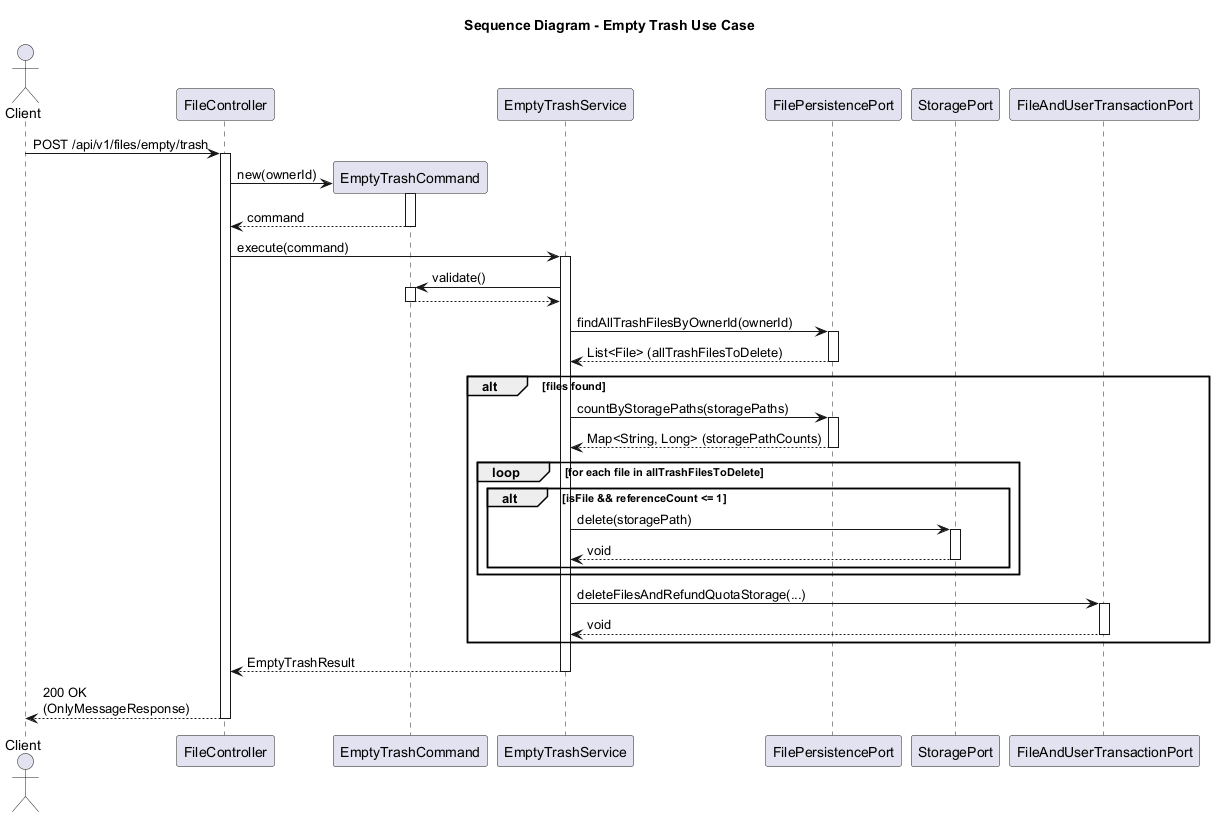

The diagram above was rendered by PlantUML. Its source (embedded in the PNG):
@startuml
title Sequence Diagram - Empty Trash Use Case

actor Client
participant "FileController" as Controller
participant "EmptyTrashCommand" as Command
participant "EmptyTrashService" as Service
participant "FilePersistencePort" as FilePort
participant "StoragePort" as StoragePort
participant "FileAndUserTransactionPort" as TransactionPort

Client -> Controller: POST /api/v1/files/empty/trash
activate Controller

Controller -> Command **: new(ownerId)
activate Command
Command --> Controller: command
deactivate Command

Controller -> Service: execute(command)
activate Service

Service -> Command: validate()
activate Command
Command --> Service
deactivate Command

Service -> FilePort: findAllTrashFilesByOwnerId(ownerId)
activate FilePort
FilePort --> Service: List<File> (allTrashFilesToDelete)
deactivate FilePort

alt files found
    Service -> FilePort: countByStoragePaths(storagePaths)
    activate FilePort
    FilePort --> Service: Map<String, Long> (storagePathCounts)
    deactivate FilePort
    
    loop for each file in allTrashFilesToDelete
        alt isFile && referenceCount <= 1
            Service -> StoragePort: delete(storagePath)
            activate StoragePort
            StoragePort --> Service: void
            deactivate StoragePort
        end
    end
    
    Service -> TransactionPort: deleteFilesAndRefundQuotaStorage(...)
    activate TransactionPort
    TransactionPort --> Service: void
    deactivate TransactionPort
end

Service --> Controller: EmptyTrashResult
deactivate Service

Controller --> Client: 200 OK\n(OnlyMessageResponse)
deactivate Controller
@enduml